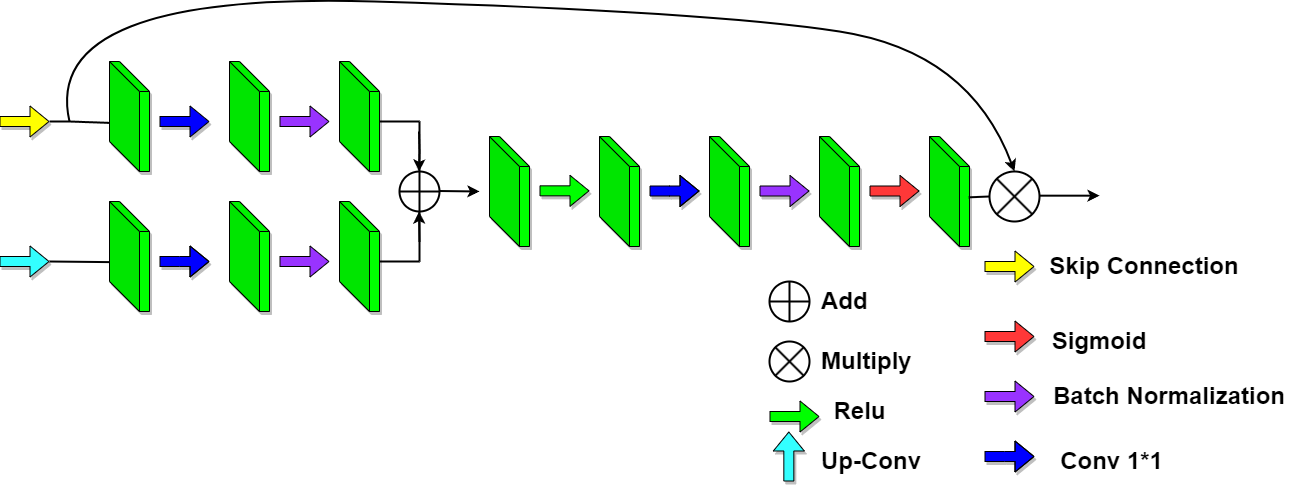

The diagram above was exported from draw.io. Its source (the exported page's mxGraphModel, read from the mxfile embedded in the PNG):
<mxGraphModel dx="2600" dy="968" grid="1" gridSize="10" guides="1" tooltips="1" connect="1" arrows="1" fold="1" page="1" pageScale="1" pageWidth="850" pageHeight="1100" math="0" shadow="0">
  <root>
    <mxCell id="0" />
    <mxCell id="1" parent="0" />
    <mxCell id="EI3VWC1yHcb4wgQjbtGH-6" value="" style="shape=cube;whiteSpace=wrap;html=1;boundedLbl=1;backgroundOutline=1;darkOpacity=0.05;darkOpacity2=0.1;size=30;shadow=1;fillColor=#00FF00;" parent="1" vertex="1">
      <mxGeometry x="-40" y="140" width="40" height="110" as="geometry" />
    </mxCell>
    <mxCell id="EI3VWC1yHcb4wgQjbtGH-7" value="" style="shape=cube;whiteSpace=wrap;html=1;boundedLbl=1;backgroundOutline=1;darkOpacity=0.05;darkOpacity2=0.1;size=30;shadow=1;fillColor=#00FF00;" parent="1" vertex="1">
      <mxGeometry x="-40" y="280" width="40" height="110" as="geometry" />
    </mxCell>
    <mxCell id="EI3VWC1yHcb4wgQjbtGH-8" value="" style="shape=flexArrow;endArrow=classic;html=1;rounded=0;fillColor=#0000FF;shadow=1;" parent="1" edge="1">
      <mxGeometry width="50" height="50" relative="1" as="geometry">
        <mxPoint x="10" y="200" as="sourcePoint" />
        <mxPoint x="60" y="200" as="targetPoint" />
      </mxGeometry>
    </mxCell>
    <mxCell id="EI3VWC1yHcb4wgQjbtGH-9" value="" style="shape=flexArrow;endArrow=classic;html=1;rounded=0;fillColor=#0000FF;shadow=1;" parent="1" edge="1">
      <mxGeometry width="50" height="50" relative="1" as="geometry">
        <mxPoint x="10" y="340" as="sourcePoint" />
        <mxPoint x="60" y="340" as="targetPoint" />
        <Array as="points">
          <mxPoint x="30" y="340" />
        </Array>
      </mxGeometry>
    </mxCell>
    <mxCell id="EI3VWC1yHcb4wgQjbtGH-10" value="" style="shape=cube;whiteSpace=wrap;html=1;boundedLbl=1;backgroundOutline=1;darkOpacity=0.05;darkOpacity2=0.1;size=30;shadow=1;fillColor=#00FF00;" parent="1" vertex="1">
      <mxGeometry x="80" y="140" width="40" height="110" as="geometry" />
    </mxCell>
    <mxCell id="EI3VWC1yHcb4wgQjbtGH-11" value="" style="shape=cube;whiteSpace=wrap;html=1;boundedLbl=1;backgroundOutline=1;darkOpacity=0.05;darkOpacity2=0.1;size=30;shadow=1;fillColor=#00FF00;" parent="1" vertex="1">
      <mxGeometry x="80" y="280" width="40" height="110" as="geometry" />
    </mxCell>
    <mxCell id="EI3VWC1yHcb4wgQjbtGH-12" value="" style="shape=flexArrow;endArrow=classic;html=1;rounded=0;fillColor=#9933FF;" parent="1" edge="1">
      <mxGeometry width="50" height="50" relative="1" as="geometry">
        <mxPoint x="130" y="340" as="sourcePoint" />
        <mxPoint x="180" y="340" as="targetPoint" />
      </mxGeometry>
    </mxCell>
    <mxCell id="EI3VWC1yHcb4wgQjbtGH-13" value="" style="shape=cube;whiteSpace=wrap;html=1;boundedLbl=1;backgroundOutline=1;darkOpacity=0.05;darkOpacity2=0.1;size=30;shadow=1;fillColor=#00FF00;" parent="1" vertex="1">
      <mxGeometry x="190" y="280" width="40" height="110" as="geometry" />
    </mxCell>
    <mxCell id="EI3VWC1yHcb4wgQjbtGH-15" value="" style="endArrow=none;html=1;rounded=0;strokeWidth=2;" parent="1" edge="1">
      <mxGeometry width="50" height="50" relative="1" as="geometry">
        <mxPoint x="230" y="340" as="sourcePoint" />
        <mxPoint x="270" y="340" as="targetPoint" />
      </mxGeometry>
    </mxCell>
    <mxCell id="EI3VWC1yHcb4wgQjbtGH-17" value="" style="endArrow=none;html=1;rounded=0;strokeWidth=2;" parent="1" source="EI3VWC1yHcb4wgQjbtGH-18" edge="1">
      <mxGeometry width="50" height="50" relative="1" as="geometry">
        <mxPoint x="270" y="340" as="sourcePoint" />
        <mxPoint x="270" y="200" as="targetPoint" />
        <Array as="points" />
      </mxGeometry>
    </mxCell>
    <mxCell id="EI3VWC1yHcb4wgQjbtGH-19" value="" style="endArrow=none;html=1;rounded=0;strokeWidth=2;" parent="1" target="EI3VWC1yHcb4wgQjbtGH-18" edge="1">
      <mxGeometry width="50" height="50" relative="1" as="geometry">
        <mxPoint x="270" y="340" as="sourcePoint" />
        <mxPoint x="270" y="200" as="targetPoint" />
        <Array as="points">
          <mxPoint x="270" y="270" />
        </Array>
      </mxGeometry>
    </mxCell>
    <mxCell id="EI3VWC1yHcb4wgQjbtGH-18" value="" style="shape=orEllipse;perimeter=ellipsePerimeter;whiteSpace=wrap;html=1;backgroundOutline=1;strokeWidth=2;" parent="1" vertex="1">
      <mxGeometry x="250" y="250" width="40" height="40" as="geometry" />
    </mxCell>
    <mxCell id="EI3VWC1yHcb4wgQjbtGH-20" value="" style="endArrow=classic;html=1;rounded=0;strokeWidth=2;" parent="1" edge="1">
      <mxGeometry width="50" height="50" relative="1" as="geometry">
        <mxPoint x="270" y="320" as="sourcePoint" />
        <mxPoint x="269.5" y="290" as="targetPoint" />
      </mxGeometry>
    </mxCell>
    <mxCell id="EI3VWC1yHcb4wgQjbtGH-21" value="" style="endArrow=classic;html=1;rounded=0;strokeWidth=2;" parent="1" edge="1">
      <mxGeometry width="50" height="50" relative="1" as="geometry">
        <mxPoint x="269.5" y="210" as="sourcePoint" />
        <mxPoint x="269.5" y="250" as="targetPoint" />
        <Array as="points">
          <mxPoint x="270" y="230" />
        </Array>
      </mxGeometry>
    </mxCell>
    <mxCell id="EI3VWC1yHcb4wgQjbtGH-22" value="" style="endArrow=classic;html=1;rounded=0;strokeWidth=2;" parent="1" edge="1">
      <mxGeometry width="50" height="50" relative="1" as="geometry">
        <mxPoint x="290" y="269.5" as="sourcePoint" />
        <mxPoint x="330" y="270" as="targetPoint" />
      </mxGeometry>
    </mxCell>
    <mxCell id="EI3VWC1yHcb4wgQjbtGH-23" value="" style="shape=cube;whiteSpace=wrap;html=1;boundedLbl=1;backgroundOutline=1;darkOpacity=0.05;darkOpacity2=0.1;size=30;shadow=1;fillColor=#00FF00;" parent="1" vertex="1">
      <mxGeometry x="450" y="215" width="40" height="110" as="geometry" />
    </mxCell>
    <mxCell id="EI3VWC1yHcb4wgQjbtGH-24" value="" style="shape=flexArrow;endArrow=classic;html=1;rounded=0;fillColor=#0000FF;shadow=1;" parent="1" edge="1">
      <mxGeometry width="50" height="50" relative="1" as="geometry">
        <mxPoint x="500" y="269.5" as="sourcePoint" />
        <mxPoint x="550" y="269.5" as="targetPoint" />
        <Array as="points">
          <mxPoint x="520" y="269.5" />
        </Array>
      </mxGeometry>
    </mxCell>
    <mxCell id="EI3VWC1yHcb4wgQjbtGH-25" value="" style="shape=cube;whiteSpace=wrap;html=1;boundedLbl=1;backgroundOutline=1;darkOpacity=0.05;darkOpacity2=0.1;size=30;shadow=1;fillColor=#00FF00;" parent="1" vertex="1">
      <mxGeometry x="560" y="215" width="40" height="110" as="geometry" />
    </mxCell>
    <mxCell id="EI3VWC1yHcb4wgQjbtGH-26" value="" style="shape=cube;whiteSpace=wrap;html=1;boundedLbl=1;backgroundOutline=1;darkOpacity=0.05;darkOpacity2=0.1;size=30;shadow=1;fillColor=#00FF00;" parent="1" vertex="1">
      <mxGeometry x="670" y="215" width="40" height="110" as="geometry" />
    </mxCell>
    <mxCell id="EI3VWC1yHcb4wgQjbtGH-27" value="" style="shape=flexArrow;endArrow=classic;html=1;rounded=0;fillColor=#9933FF;shadow=1;" parent="1" edge="1">
      <mxGeometry width="50" height="50" relative="1" as="geometry">
        <mxPoint x="610" y="269.5" as="sourcePoint" />
        <mxPoint x="660" y="269.5" as="targetPoint" />
      </mxGeometry>
    </mxCell>
    <mxCell id="EI3VWC1yHcb4wgQjbtGH-28" value="" style="shape=flexArrow;endArrow=classic;html=1;rounded=0;fillColor=#FF3838;shadow=1;" parent="1" edge="1">
      <mxGeometry width="50" height="50" relative="1" as="geometry">
        <mxPoint x="720" y="269.5" as="sourcePoint" />
        <mxPoint x="770" y="269.5" as="targetPoint" />
      </mxGeometry>
    </mxCell>
    <mxCell id="EI3VWC1yHcb4wgQjbtGH-29" value="" style="shape=cube;whiteSpace=wrap;html=1;boundedLbl=1;backgroundOutline=1;darkOpacity=0.05;darkOpacity2=0.1;size=30;shadow=1;fillColor=#00FF00;" parent="1" vertex="1">
      <mxGeometry x="780" y="215" width="40" height="110" as="geometry" />
    </mxCell>
    <mxCell id="EI3VWC1yHcb4wgQjbtGH-30" value="" style="shape=flexArrow;endArrow=classic;html=1;rounded=0;fillColor=#FFFF00;shadow=1;" parent="1" edge="1">
      <mxGeometry width="50" height="50" relative="1" as="geometry">
        <mxPoint x="-150" y="200" as="sourcePoint" />
        <mxPoint x="-100" y="200" as="targetPoint" />
      </mxGeometry>
    </mxCell>
    <mxCell id="EI3VWC1yHcb4wgQjbtGH-31" value="" style="shape=flexArrow;endArrow=classic;html=1;rounded=0;fillColor=#33FFFF;shadow=1;" parent="1" edge="1">
      <mxGeometry width="50" height="50" relative="1" as="geometry">
        <mxPoint x="-150" y="340" as="sourcePoint" />
        <mxPoint x="-100" y="340" as="targetPoint" />
      </mxGeometry>
    </mxCell>
    <mxCell id="EI3VWC1yHcb4wgQjbtGH-32" value="" style="shape=sumEllipse;perimeter=ellipsePerimeter;whiteSpace=wrap;html=1;backgroundOutline=1;strokeWidth=2;" parent="1" vertex="1">
      <mxGeometry x="840" y="250" width="50" height="50" as="geometry" />
    </mxCell>
    <mxCell id="EI3VWC1yHcb4wgQjbtGH-33" value="" style="endArrow=none;html=1;rounded=0;exitX=0.98;exitY=0.553;exitDx=0;exitDy=0;exitPerimeter=0;entryX=0;entryY=0.5;entryDx=0;entryDy=0;strokeWidth=2;" parent="1" source="EI3VWC1yHcb4wgQjbtGH-29" target="EI3VWC1yHcb4wgQjbtGH-32" edge="1">
      <mxGeometry width="50" height="50" relative="1" as="geometry">
        <mxPoint x="830" y="450" as="sourcePoint" />
        <mxPoint x="880" y="400" as="targetPoint" />
      </mxGeometry>
    </mxCell>
    <mxCell id="EI3VWC1yHcb4wgQjbtGH-34" value="" style="endArrow=none;html=1;rounded=0;entryX=-0.01;entryY=0.551;entryDx=0;entryDy=0;entryPerimeter=0;strokeWidth=2;" parent="1" target="EI3VWC1yHcb4wgQjbtGH-7" edge="1">
      <mxGeometry width="50" height="50" relative="1" as="geometry">
        <mxPoint x="-100" y="340" as="sourcePoint" />
        <mxPoint x="-50" y="340" as="targetPoint" />
      </mxGeometry>
    </mxCell>
    <mxCell id="EI3VWC1yHcb4wgQjbtGH-35" value="" style="endArrow=none;html=1;rounded=0;entryX=-0.01;entryY=0.558;entryDx=0;entryDy=0;entryPerimeter=0;strokeWidth=2;" parent="1" target="EI3VWC1yHcb4wgQjbtGH-6" edge="1">
      <mxGeometry width="50" height="50" relative="1" as="geometry">
        <mxPoint x="-100" y="200" as="sourcePoint" />
        <mxPoint x="-50" y="200" as="targetPoint" />
        <Array as="points">
          <mxPoint x="-80" y="200" />
        </Array>
      </mxGeometry>
    </mxCell>
    <mxCell id="EI3VWC1yHcb4wgQjbtGH-43" value="" style="shape=flexArrow;endArrow=classic;html=1;rounded=0;fillColor=#FFFF00;shadow=1;" parent="1" edge="1">
      <mxGeometry width="50" height="50" relative="1" as="geometry">
        <mxPoint x="835" y="345" as="sourcePoint" />
        <mxPoint x="885" y="345" as="targetPoint" />
      </mxGeometry>
    </mxCell>
    <mxCell id="EI3VWC1yHcb4wgQjbtGH-44" value="" style="shape=flexArrow;endArrow=classic;html=1;rounded=0;fillColor=#FF3838;shadow=1;" parent="1" edge="1">
      <mxGeometry width="50" height="50" relative="1" as="geometry">
        <mxPoint x="835" y="415" as="sourcePoint" />
        <mxPoint x="885" y="415" as="targetPoint" />
      </mxGeometry>
    </mxCell>
    <mxCell id="EI3VWC1yHcb4wgQjbtGH-45" value="" style="shape=flexArrow;endArrow=classic;html=1;rounded=0;fillColor=#9933FF;shadow=1;" parent="1" edge="1">
      <mxGeometry width="50" height="50" relative="1" as="geometry">
        <mxPoint x="835" y="475" as="sourcePoint" />
        <mxPoint x="885" y="475" as="targetPoint" />
      </mxGeometry>
    </mxCell>
    <mxCell id="EI3VWC1yHcb4wgQjbtGH-46" value="" style="shape=flexArrow;endArrow=classic;html=1;rounded=0;fillColor=#0000FF;shadow=1;" parent="1" edge="1">
      <mxGeometry width="50" height="50" relative="1" as="geometry">
        <mxPoint x="835" y="535" as="sourcePoint" />
        <mxPoint x="885" y="535" as="targetPoint" />
        <Array as="points">
          <mxPoint x="855" y="535" />
        </Array>
      </mxGeometry>
    </mxCell>
    <mxCell id="EI3VWC1yHcb4wgQjbtGH-47" value="" style="shape=flexArrow;endArrow=classic;html=1;rounded=0;fillColor=#33FFFF;shadow=1;" parent="1" edge="1">
      <mxGeometry width="50" height="50" relative="1" as="geometry">
        <mxPoint x="639.33" y="560" as="sourcePoint" />
        <mxPoint x="639.33" y="510" as="targetPoint" />
      </mxGeometry>
    </mxCell>
    <mxCell id="EI3VWC1yHcb4wgQjbtGH-48" value="&lt;font style=&quot;font-size: 24px;&quot;&gt;&lt;b&gt;Skip Connection&lt;/b&gt;&lt;/font&gt;" style="text;strokeColor=none;align=center;fillColor=none;html=1;verticalAlign=middle;whiteSpace=wrap;rounded=0;" parent="1" vertex="1">
      <mxGeometry x="895" y="325" width="200" height="40" as="geometry" />
    </mxCell>
    <mxCell id="EI3VWC1yHcb4wgQjbtGH-49" value="&lt;font style=&quot;font-size: 24px;&quot;&gt;&lt;b&gt;Sigmoid&lt;/b&gt;&lt;/font&gt;" style="text;strokeColor=none;align=center;fillColor=none;html=1;verticalAlign=middle;whiteSpace=wrap;rounded=0;" parent="1" vertex="1">
      <mxGeometry x="905" y="385" width="90" height="70" as="geometry" />
    </mxCell>
    <mxCell id="EI3VWC1yHcb4wgQjbtGH-50" value="&lt;font style=&quot;font-size: 24px;&quot;&gt;&lt;b&gt;Batch Normalization&lt;/b&gt;&lt;/font&gt;" style="text;strokeColor=none;align=center;fillColor=none;html=1;verticalAlign=middle;whiteSpace=wrap;rounded=0;" parent="1" vertex="1">
      <mxGeometry x="895" y="435" width="250" height="80" as="geometry" />
    </mxCell>
    <mxCell id="EI3VWC1yHcb4wgQjbtGH-51" value="&lt;font style=&quot;font-size: 24px;&quot;&gt;&lt;b&gt;Conv 1*1&lt;/b&gt;&lt;/font&gt;" style="text;strokeColor=none;align=center;fillColor=none;html=1;verticalAlign=middle;whiteSpace=wrap;rounded=0;" parent="1" vertex="1">
      <mxGeometry x="905" y="515" width="115" height="50" as="geometry" />
    </mxCell>
    <mxCell id="EI3VWC1yHcb4wgQjbtGH-52" value="&lt;font style=&quot;font-size: 24px;&quot;&gt;&lt;b&gt;Up-Conv&lt;/b&gt;&lt;/font&gt;" style="text;strokeColor=none;align=left;fillColor=none;html=1;verticalAlign=middle;whiteSpace=wrap;rounded=0;" parent="1" vertex="1">
      <mxGeometry x="670" y="525" width="130" height="30" as="geometry" />
    </mxCell>
    <mxCell id="epFLuafeC9gUGAP-bB4y-1" value="" style="shape=sumEllipse;perimeter=ellipsePerimeter;whiteSpace=wrap;html=1;backgroundOutline=1;strokeWidth=2;" parent="1" vertex="1">
      <mxGeometry x="620" y="420" width="40" height="40" as="geometry" />
    </mxCell>
    <mxCell id="epFLuafeC9gUGAP-bB4y-2" value="" style="shape=orEllipse;perimeter=ellipsePerimeter;whiteSpace=wrap;html=1;backgroundOutline=1;strokeWidth=2;" parent="1" vertex="1">
      <mxGeometry x="620" y="360" width="40" height="40" as="geometry" />
    </mxCell>
    <mxCell id="epFLuafeC9gUGAP-bB4y-3" value="&lt;font style=&quot;font-size: 24px;&quot;&gt;&lt;b&gt;Add&lt;/b&gt;&lt;/font&gt;" style="text;strokeColor=none;align=left;fillColor=none;html=1;verticalAlign=middle;whiteSpace=wrap;rounded=0;" parent="1" vertex="1">
      <mxGeometry x="670" y="365" width="180" height="30" as="geometry" />
    </mxCell>
    <mxCell id="epFLuafeC9gUGAP-bB4y-4" value="&lt;font style=&quot;font-size: 24px;&quot;&gt;&lt;b&gt;Multiply&lt;/b&gt;&lt;/font&gt;" style="text;strokeColor=none;align=left;fillColor=none;html=1;verticalAlign=middle;whiteSpace=wrap;rounded=0;" parent="1" vertex="1">
      <mxGeometry x="670" y="425" width="180" height="30" as="geometry" />
    </mxCell>
    <mxCell id="I17C1qH73496wbucGx00-2" value="" style="shape=cube;whiteSpace=wrap;html=1;boundedLbl=1;backgroundOutline=1;darkOpacity=0.05;darkOpacity2=0.1;size=30;shadow=1;fillColor=#00FF00;" vertex="1" parent="1">
      <mxGeometry x="190" y="140" width="40" height="110" as="geometry" />
    </mxCell>
    <mxCell id="I17C1qH73496wbucGx00-3" value="" style="shape=flexArrow;endArrow=classic;html=1;rounded=0;fillColor=#9933FF;" edge="1" parent="1">
      <mxGeometry width="50" height="50" relative="1" as="geometry">
        <mxPoint x="130" y="200" as="sourcePoint" />
        <mxPoint x="180" y="200" as="targetPoint" />
      </mxGeometry>
    </mxCell>
    <mxCell id="I17C1qH73496wbucGx00-4" value="" style="endArrow=none;html=1;rounded=0;strokeWidth=2;" edge="1" parent="1">
      <mxGeometry width="50" height="50" relative="1" as="geometry">
        <mxPoint x="230" y="200" as="sourcePoint" />
        <mxPoint x="270" y="200" as="targetPoint" />
      </mxGeometry>
    </mxCell>
    <mxCell id="I17C1qH73496wbucGx00-5" value="" style="shape=cube;whiteSpace=wrap;html=1;boundedLbl=1;backgroundOutline=1;darkOpacity=0.05;darkOpacity2=0.1;size=30;shadow=1;fillColor=#00FF00;" vertex="1" parent="1">
      <mxGeometry x="340" y="215" width="40" height="110" as="geometry" />
    </mxCell>
    <mxCell id="I17C1qH73496wbucGx00-6" value="" style="shape=flexArrow;endArrow=classic;html=1;rounded=0;fillColor=#00FF00;shadow=1;" edge="1" parent="1">
      <mxGeometry width="50" height="50" relative="1" as="geometry">
        <mxPoint x="390" y="269.33000000000004" as="sourcePoint" />
        <mxPoint x="440" y="269.33000000000004" as="targetPoint" />
      </mxGeometry>
    </mxCell>
    <mxCell id="I17C1qH73496wbucGx00-7" value="" style="shape=flexArrow;endArrow=classic;html=1;rounded=0;fillColor=#00FF00;shadow=1;" edge="1" parent="1">
      <mxGeometry width="50" height="50" relative="1" as="geometry">
        <mxPoint x="620" y="495" as="sourcePoint" />
        <mxPoint x="670" y="495" as="targetPoint" />
      </mxGeometry>
    </mxCell>
    <mxCell id="I17C1qH73496wbucGx00-8" value="&lt;font style=&quot;font-size: 24px;&quot;&gt;&lt;b&gt;Relu&lt;/b&gt;&lt;/font&gt;" style="text;html=1;align=center;verticalAlign=middle;resizable=0;points=[];autosize=1;strokeColor=none;fillColor=none;" vertex="1" parent="1">
      <mxGeometry x="670" y="470" width="80" height="40" as="geometry" />
    </mxCell>
    <mxCell id="I17C1qH73496wbucGx00-9" value="" style="curved=1;endArrow=classic;html=1;rounded=0;strokeWidth=2;entryX=0.5;entryY=0;entryDx=0;entryDy=0;" edge="1" parent="1" target="EI3VWC1yHcb4wgQjbtGH-32">
      <mxGeometry width="50" height="50" relative="1" as="geometry">
        <mxPoint x="-80" y="200" as="sourcePoint" />
        <mxPoint x="580" y="50" as="targetPoint" />
        <Array as="points">
          <mxPoint x="-110" y="70" />
          <mxPoint x="560" y="90" />
          <mxPoint x="820" y="130" />
        </Array>
      </mxGeometry>
    </mxCell>
    <mxCell id="I17C1qH73496wbucGx00-10" value="" style="endArrow=classic;html=1;rounded=0;strokeWidth=2;" edge="1" parent="1">
      <mxGeometry width="50" height="50" relative="1" as="geometry">
        <mxPoint x="890" y="274.17" as="sourcePoint" />
        <mxPoint x="950" y="274.17" as="targetPoint" />
      </mxGeometry>
    </mxCell>
  </root>
</mxGraphModel>